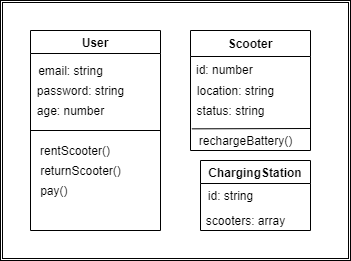

The diagram above was exported from draw.io. Its source (the exported page's mxGraphModel, read from the mxfile embedded in the PNG):
<mxGraphModel dx="540" dy="434" grid="1" gridSize="10" guides="1" tooltips="1" connect="1" arrows="1" fold="1" page="1" pageScale="1" pageWidth="827" pageHeight="1169" math="0" shadow="0">
  <root>
    <mxCell id="WIyWlLk6GJQsqaUBKTNV-0" />
    <mxCell id="WIyWlLk6GJQsqaUBKTNV-1" parent="WIyWlLk6GJQsqaUBKTNV-0" />
    <mxCell id="vdbHjdAs4lS1tKSHDI2G-22" value="" style="shape=ext;double=1;rounded=0;whiteSpace=wrap;html=1;fillColor=#FFFFFF;" vertex="1" parent="WIyWlLk6GJQsqaUBKTNV-1">
      <mxGeometry x="10" y="10" width="350" height="260" as="geometry" />
    </mxCell>
    <mxCell id="zkfFHV4jXpPFQw0GAbJ--6" value="Scooter" style="swimlane;fontStyle=1;align=center;verticalAlign=top;childLayout=stackLayout;horizontal=1;startSize=26;horizontalStack=0;resizeParent=1;resizeLast=0;collapsible=1;marginBottom=0;rounded=0;shadow=0;strokeWidth=1;" parent="WIyWlLk6GJQsqaUBKTNV-1" vertex="1">
      <mxGeometry x="200" y="40" width="120" height="120" as="geometry">
        <mxRectangle x="130" y="380" width="160" height="26" as="alternateBounds" />
      </mxGeometry>
    </mxCell>
    <mxCell id="zkfFHV4jXpPFQw0GAbJ--11" value="id: number" style="text;align=left;verticalAlign=top;spacingLeft=4;spacingRight=4;overflow=hidden;rotatable=0;points=[[0,0.5],[1,0.5]];portConstraint=eastwest;" parent="zkfFHV4jXpPFQw0GAbJ--6" vertex="1">
      <mxGeometry y="26" width="120" height="26" as="geometry" />
    </mxCell>
    <mxCell id="vdbHjdAs4lS1tKSHDI2G-2" value="User" style="swimlane;startSize=23;" vertex="1" parent="WIyWlLk6GJQsqaUBKTNV-1">
      <mxGeometry x="40" y="40" width="130" height="200" as="geometry" />
    </mxCell>
    <mxCell id="vdbHjdAs4lS1tKSHDI2G-6" value="age: number" style="text;html=1;align=center;verticalAlign=middle;resizable=0;points=[];autosize=1;strokeColor=none;" vertex="1" parent="vdbHjdAs4lS1tKSHDI2G-2">
      <mxGeometry y="70" width="80" height="20" as="geometry" />
    </mxCell>
    <mxCell id="vdbHjdAs4lS1tKSHDI2G-3" value="email: string" style="text;html=1;align=center;verticalAlign=middle;resizable=0;points=[];autosize=1;strokeColor=none;" vertex="1" parent="vdbHjdAs4lS1tKSHDI2G-2">
      <mxGeometry y="30" width="80" height="20" as="geometry" />
    </mxCell>
    <mxCell id="vdbHjdAs4lS1tKSHDI2G-8" value="rentScooter()" style="text;html=1;strokeColor=none;fillColor=none;align=center;verticalAlign=middle;whiteSpace=wrap;rounded=0;" vertex="1" parent="vdbHjdAs4lS1tKSHDI2G-2">
      <mxGeometry y="110" width="90" height="20" as="geometry" />
    </mxCell>
    <mxCell id="vdbHjdAs4lS1tKSHDI2G-9" value="returnScooter()" style="text;html=1;align=center;verticalAlign=middle;resizable=0;points=[];autosize=1;strokeColor=none;" vertex="1" parent="vdbHjdAs4lS1tKSHDI2G-2">
      <mxGeometry y="130" width="100" height="20" as="geometry" />
    </mxCell>
    <mxCell id="vdbHjdAs4lS1tKSHDI2G-4" value="password: string" style="text;html=1;align=center;verticalAlign=middle;resizable=0;points=[];autosize=1;strokeColor=none;" vertex="1" parent="WIyWlLk6GJQsqaUBKTNV-1">
      <mxGeometry x="40" y="90" width="100" height="20" as="geometry" />
    </mxCell>
    <mxCell id="vdbHjdAs4lS1tKSHDI2G-7" value="" style="endArrow=none;html=1;exitX=0;exitY=0.5;exitDx=0;exitDy=0;entryX=1;entryY=0.5;entryDx=0;entryDy=0;" edge="1" parent="WIyWlLk6GJQsqaUBKTNV-1" source="vdbHjdAs4lS1tKSHDI2G-2" target="vdbHjdAs4lS1tKSHDI2G-2">
      <mxGeometry width="50" height="50" relative="1" as="geometry">
        <mxPoint x="170" y="130" as="sourcePoint" />
        <mxPoint x="220" y="80" as="targetPoint" />
      </mxGeometry>
    </mxCell>
    <mxCell id="vdbHjdAs4lS1tKSHDI2G-10" value="pay()&amp;nbsp;" style="text;html=1;align=center;verticalAlign=middle;resizable=0;points=[];autosize=1;strokeColor=none;" vertex="1" parent="WIyWlLk6GJQsqaUBKTNV-1">
      <mxGeometry x="40" y="190" width="50" height="20" as="geometry" />
    </mxCell>
    <mxCell id="vdbHjdAs4lS1tKSHDI2G-11" value="location: string" style="text;html=1;align=center;verticalAlign=middle;resizable=0;points=[];autosize=1;strokeColor=none;" vertex="1" parent="WIyWlLk6GJQsqaUBKTNV-1">
      <mxGeometry x="200" y="90" width="90" height="20" as="geometry" />
    </mxCell>
    <mxCell id="vdbHjdAs4lS1tKSHDI2G-12" value="rechargeBattery()" style="text;html=1;align=center;verticalAlign=middle;resizable=0;points=[];autosize=1;strokeColor=none;" vertex="1" parent="WIyWlLk6GJQsqaUBKTNV-1">
      <mxGeometry x="200" y="140" width="110" height="20" as="geometry" />
    </mxCell>
    <mxCell id="vdbHjdAs4lS1tKSHDI2G-14" value="ChargingStation" style="swimlane;" vertex="1" parent="WIyWlLk6GJQsqaUBKTNV-1">
      <mxGeometry x="210" y="170" width="110" height="70" as="geometry" />
    </mxCell>
    <mxCell id="vdbHjdAs4lS1tKSHDI2G-15" value="id: string" style="text;html=1;align=center;verticalAlign=middle;resizable=0;points=[];autosize=1;strokeColor=none;" vertex="1" parent="vdbHjdAs4lS1tKSHDI2G-14">
      <mxGeometry y="25" width="60" height="20" as="geometry" />
    </mxCell>
    <mxCell id="vdbHjdAs4lS1tKSHDI2G-16" value="scooters: array" style="text;html=1;align=center;verticalAlign=middle;resizable=0;points=[];autosize=1;strokeColor=none;" vertex="1" parent="WIyWlLk6GJQsqaUBKTNV-1">
      <mxGeometry x="210" y="220" width="90" height="20" as="geometry" />
    </mxCell>
    <mxCell id="vdbHjdAs4lS1tKSHDI2G-19" value="status: string" style="text;html=1;align=center;verticalAlign=middle;resizable=0;points=[];autosize=1;strokeColor=none;" vertex="1" parent="WIyWlLk6GJQsqaUBKTNV-1">
      <mxGeometry x="200" y="110" width="80" height="20" as="geometry" />
    </mxCell>
    <mxCell id="vdbHjdAs4lS1tKSHDI2G-20" value="" style="endArrow=none;html=1;entryX=0.017;entryY=1.417;entryDx=0;entryDy=0;entryPerimeter=0;" edge="1" parent="WIyWlLk6GJQsqaUBKTNV-1" target="vdbHjdAs4lS1tKSHDI2G-19">
      <mxGeometry width="50" height="50" relative="1" as="geometry">
        <mxPoint x="320" y="138" as="sourcePoint" />
        <mxPoint x="220" y="150" as="targetPoint" />
      </mxGeometry>
    </mxCell>
  </root>
</mxGraphModel>